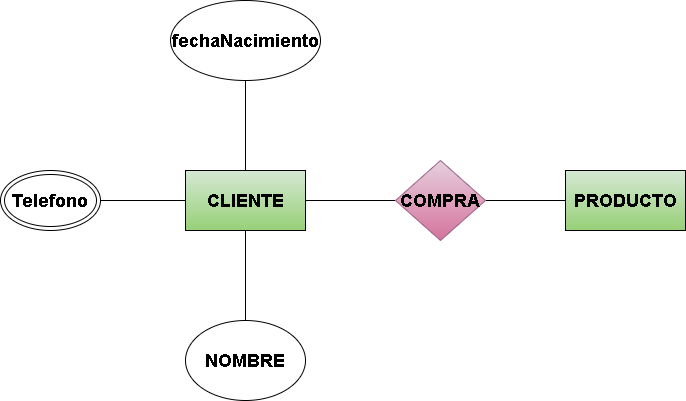

The diagram above was exported from draw.io. Its source (the exported page's mxGraphModel, read from the mxfile embedded in the PNG):
<mxGraphModel dx="988" dy="714" grid="1" gridSize="10" guides="1" tooltips="1" connect="1" arrows="1" fold="1" page="1" pageScale="1" pageWidth="850" pageHeight="1100" math="0" shadow="0">
  <root>
    <mxCell id="0" />
    <mxCell id="1" parent="0" />
    <mxCell id="2" style="edgeStyle=none;html=1;entryX=0;entryY=0.5;entryDx=0;entryDy=0;fontFamily=Helvetica;fontSize=12;fontColor=default;endArrow=none;endFill=0;" edge="1" parent="1" source="5" target="7">
      <mxGeometry relative="1" as="geometry" />
    </mxCell>
    <mxCell id="3" style="edgeStyle=none;html=1;endArrow=none;endFill=0;" edge="1" parent="1" source="5" target="10">
      <mxGeometry relative="1" as="geometry">
        <mxPoint x="275" y="150" as="targetPoint" />
      </mxGeometry>
    </mxCell>
    <mxCell id="4" style="edgeStyle=none;html=1;endArrow=none;endFill=0;" edge="1" parent="1" source="5" target="9">
      <mxGeometry relative="1" as="geometry" />
    </mxCell>
    <mxCell id="13" style="edgeStyle=none;html=1;entryX=1;entryY=0.5;entryDx=0;entryDy=0;endArrow=none;endFill=0;" edge="1" parent="1" source="5" target="12">
      <mxGeometry relative="1" as="geometry" />
    </mxCell>
    <mxCell id="5" value="&lt;span style=&quot;font-size: 18px;&quot;&gt;&lt;b&gt;CLIENTE&lt;/b&gt;&lt;/span&gt;" style="rounded=0;whiteSpace=wrap;html=1;fillColor=#d5e8d4;gradientColor=#97d077;strokeColor=default;" vertex="1" parent="1">
      <mxGeometry x="215" y="230" width="120" height="60" as="geometry" />
    </mxCell>
    <mxCell id="6" style="edgeStyle=none;html=1;fontFamily=Helvetica;fontSize=12;fontColor=default;endArrow=none;endFill=0;" edge="1" parent="1" source="7" target="8">
      <mxGeometry relative="1" as="geometry">
        <mxPoint x="585" y="260" as="targetPoint" />
      </mxGeometry>
    </mxCell>
    <mxCell id="7" value="&lt;span style=&quot;font-size: 18px;&quot;&gt;&lt;b&gt;COMPRA&lt;/b&gt;&lt;/span&gt;" style="rhombus;whiteSpace=wrap;html=1;rounded=0;strokeColor=#996185;align=center;verticalAlign=middle;fontFamily=Helvetica;fontSize=12;fillColor=#e6d0de;gradientColor=#d5739d;" vertex="1" parent="1">
      <mxGeometry x="425" y="220" width="90" height="80" as="geometry" />
    </mxCell>
    <mxCell id="8" value="&lt;span style=&quot;font-size: 18px;&quot;&gt;&lt;b&gt;PRODUCTO&lt;/b&gt;&lt;/span&gt;" style="rounded=0;whiteSpace=wrap;html=1;fillColor=#d5e8d4;gradientColor=#97d077;strokeColor=default;" vertex="1" parent="1">
      <mxGeometry x="595" y="230" width="120" height="60" as="geometry" />
    </mxCell>
    <mxCell id="9" value="&lt;font style=&quot;font-size: 18px;&quot;&gt;&lt;b&gt;NOMBRE&lt;/b&gt;&lt;/font&gt;" style="ellipse;whiteSpace=wrap;html=1;" vertex="1" parent="1">
      <mxGeometry x="215" y="380" width="120" height="80" as="geometry" />
    </mxCell>
    <mxCell id="10" value="&lt;font style=&quot;font-size: 18px;&quot;&gt;&lt;b&gt;fechaNacimiento&lt;/b&gt;&lt;/font&gt;" style="ellipse;whiteSpace=wrap;html=1;" vertex="1" parent="1">
      <mxGeometry x="200" y="60" width="150" height="80" as="geometry" />
    </mxCell>
    <mxCell id="12" value="&lt;font style=&quot;font-size: 18px;&quot;&gt;&lt;b&gt;Telefono&lt;/b&gt;&lt;/font&gt;" style="ellipse;shape=doubleEllipse;whiteSpace=wrap;html=1;" vertex="1" parent="1">
      <mxGeometry x="30" y="230" width="100" height="60" as="geometry" />
    </mxCell>
  </root>
</mxGraphModel>